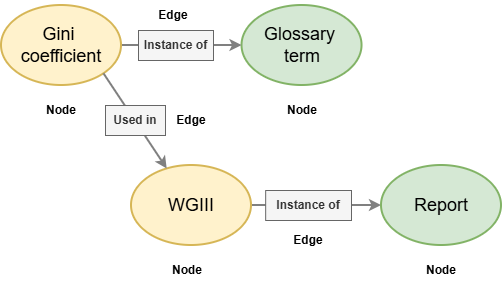

The diagram above was exported from draw.io. Its source (the exported page's mxGraphModel, read from the mxfile embedded in the PNG):
<mxGraphModel dx="1042" dy="2280" grid="1" gridSize="10" guides="1" tooltips="1" connect="1" arrows="1" fold="1" page="1" pageScale="1" pageWidth="1169" pageHeight="827" math="0" shadow="0">
  <root>
    <mxCell id="0" />
    <mxCell id="1" parent="0" />
    <mxCell id="2" parent="1" style="ellipse;whiteSpace=wrap;html=1;fillColor=#d5e8d4;strokeColor=#82b366;strokeWidth=2;" value="&lt;span id=&quot;docs-internal-guid-bf90447b-7fff-5727-9e62-9d18f8fe1665&quot; style=&quot;text-align: left;&quot;&gt;&lt;font style=&quot;font-size: 18px;&quot;&gt;&lt;p dir=&quot;ltr&quot; style=&quot;line-height: 1.2; text-align: center; margin-top: 0pt; margin-bottom: 0pt;&quot;&gt;&lt;span id=&quot;docs-internal-guid-bf90447b-7fff-5727-9e62-9d18f8fe1665&quot; style=&quot;text-align: left;&quot;&gt;&lt;/span&gt;&lt;/p&gt;&lt;p dir=&quot;ltr&quot; style=&quot;forced-color-adjust: none; line-height: 1.2; text-align: center; margin-top: 0pt; margin-bottom: 0pt;&quot;&gt;&lt;span style=&quot;forced-color-adjust: none; font-family: Arial, sans-serif; color: rgb(0, 0, 0); background-color: transparent; font-weight: 400; font-style: normal; font-variant: normal; text-decoration: none; vertical-align: baseline; white-space: pre-wrap;&quot;&gt;Glossary &lt;br&gt;term&lt;/span&gt;&lt;/p&gt;&lt;/font&gt;&lt;/span&gt;" vertex="1">
      <mxGeometry height="80" width="120" x="350.53" y="-1240" as="geometry" />
    </mxCell>
    <mxCell id="3" edge="1" parent="1" source="4" style="rounded=0;orthogonalLoop=1;jettySize=auto;html=1;exitX=1;exitY=0.5;exitDx=0;exitDy=0;strokeWidth=2;strokeColor=#808080;" target="2">
      <mxGeometry relative="1" as="geometry" />
    </mxCell>
    <mxCell id="4" parent="1" style="ellipse;whiteSpace=wrap;html=1;fillColor=#fff2cc;strokeColor=#d6b656;strokeWidth=2;" value="&lt;span id=&quot;docs-internal-guid-bf90447b-7fff-5727-9e62-9d18f8fe1665&quot; style=&quot;text-align: left;&quot;&gt;&lt;p dir=&quot;ltr&quot; style=&quot;line-height: 1.2; text-align: center; margin-top: 0pt; margin-bottom: 0pt;&quot;&gt;&lt;span style=&quot;font-family: Arial, sans-serif; background-color: transparent; font-variant-numeric: normal; font-variant-east-asian: normal; font-variant-alternates: normal; font-variant-position: normal; font-variant-emoji: normal; vertical-align: baseline; white-space-collapse: preserve; color: rgb(0, 0, 0);&quot;&gt;&lt;font style=&quot;font-size: 18px;&quot;&gt;Gini &lt;/font&gt;&lt;/span&gt;&lt;/p&gt;&lt;p dir=&quot;ltr&quot; style=&quot;line-height: 1.2; text-align: center; margin-top: 0pt; margin-bottom: 0pt;&quot;&gt;&lt;span style=&quot;font-family: Arial, sans-serif; background-color: transparent; font-variant-numeric: normal; font-variant-east-asian: normal; font-variant-alternates: normal; font-variant-position: normal; font-variant-emoji: normal; vertical-align: baseline; white-space-collapse: preserve; color: rgb(0, 0, 0);&quot;&gt;&lt;font style=&quot;font-size: 18px;&quot;&gt;coefficient&lt;/font&gt;&lt;/span&gt;&lt;/p&gt;&lt;/span&gt;" vertex="1">
      <mxGeometry height="80" width="120" x="110" y="-1240" as="geometry" />
    </mxCell>
    <mxCell id="5" edge="1" parent="1" source="6" style="edgeStyle=orthogonalEdgeStyle;rounded=0;orthogonalLoop=1;jettySize=auto;html=1;exitX=1;exitY=0.5;exitDx=0;exitDy=0;entryX=0;entryY=0.5;entryDx=0;entryDy=0;strokeWidth=2;strokeColor=#808080;" target="7">
      <mxGeometry relative="1" as="geometry" />
    </mxCell>
    <mxCell id="6" parent="1" style="ellipse;whiteSpace=wrap;html=1;fillColor=#fff2cc;strokeColor=#d6b656;strokeWidth=2;" value="&lt;span id=&quot;docs-internal-guid-bf90447b-7fff-5727-9e62-9d18f8fe1665&quot; style=&quot;text-align: left;&quot;&gt;&lt;font style=&quot;font-size: 18px;&quot;&gt;&lt;p dir=&quot;ltr&quot; style=&quot;line-height: 1.2; text-align: center; margin-top: 0pt; margin-bottom: 0pt;&quot;&gt;&lt;span id=&quot;docs-internal-guid-bf90447b-7fff-5727-9e62-9d18f8fe1665&quot; style=&quot;text-align: left;&quot;&gt;&lt;/span&gt;&lt;/p&gt;&lt;p dir=&quot;ltr&quot; style=&quot;forced-color-adjust: none; line-height: 1.2; text-align: center; margin-top: 0pt; margin-bottom: 0pt;&quot;&gt;&lt;span style=&quot;forced-color-adjust: none; font-family: Arial, sans-serif; color: rgb(0, 0, 0); background-color: transparent; font-weight: 400; font-style: normal; font-variant: normal; text-decoration: none; vertical-align: baseline; white-space: pre-wrap;&quot;&gt;WGIII&lt;/span&gt;&lt;/p&gt;&lt;/font&gt;&lt;/span&gt;" vertex="1">
      <mxGeometry height="80" width="120" x="240" y="-1080" as="geometry" />
    </mxCell>
    <mxCell id="7" parent="1" style="ellipse;whiteSpace=wrap;html=1;fillColor=#d5e8d4;strokeColor=#82b366;strokeWidth=2;" value="&lt;span id=&quot;docs-internal-guid-bf90447b-7fff-5727-9e62-9d18f8fe1665&quot; style=&quot;text-align: left;&quot;&gt;&lt;p dir=&quot;ltr&quot; style=&quot;line-height: 1.2; text-align: center; margin-top: 0pt; margin-bottom: 0pt;&quot;&gt;&lt;span style=&quot;font-family: Arial, sans-serif; background-color: transparent; font-variant-numeric: normal; font-variant-east-asian: normal; font-variant-alternates: normal; font-variant-position: normal; font-variant-emoji: normal; vertical-align: baseline; white-space-collapse: preserve; color: rgb(0, 0, 0);&quot;&gt;&lt;font style=&quot;font-size: 18px;&quot;&gt;Report&lt;/font&gt;&lt;/span&gt;&lt;/p&gt;&lt;/span&gt;" vertex="1">
      <mxGeometry height="80" width="120" x="490" y="-1080" as="geometry" />
    </mxCell>
    <mxCell id="8" edge="1" parent="1" source="4" style="rounded=0;orthogonalLoop=1;jettySize=auto;html=1;exitX=1;exitY=1;exitDx=0;exitDy=0;strokeWidth=2;strokeColor=#808080;" target="6">
      <mxGeometry relative="1" as="geometry" />
    </mxCell>
    <mxCell id="9" parent="1" style="text;html=1;whiteSpace=wrap;strokeColor=#666666;fillColor=#f5f5f5;align=center;verticalAlign=middle;rounded=0;fontColor=#333333;" value="&lt;b&gt;Instance of&lt;/b&gt;" vertex="1">
      <mxGeometry height="30" width="85.83" x="374.17" y="-1055" as="geometry" />
    </mxCell>
    <mxCell id="10" parent="1" style="text;html=1;whiteSpace=wrap;strokeColor=#666666;fillColor=#f5f5f5;align=center;verticalAlign=middle;rounded=0;fontColor=#333333;" value="&lt;b&gt;Instance of&lt;/b&gt;" vertex="1">
      <mxGeometry height="30" width="75" x="247" y="-1215" as="geometry" />
    </mxCell>
    <mxCell id="11" parent="1" style="text;html=1;whiteSpace=wrap;strokeColor=#666666;fillColor=#f5f5f5;align=center;verticalAlign=middle;rounded=0;fontColor=#333333;" value="&lt;b&gt;Used in&lt;/b&gt;" vertex="1">
      <mxGeometry height="30" width="60" x="214" y="-1140" as="geometry" />
    </mxCell>
    <mxCell id="12" parent="1" style="text;html=1;whiteSpace=wrap;strokeColor=none;fillColor=none;align=center;verticalAlign=middle;rounded=0;" value="&lt;b&gt;Node&lt;/b&gt;" vertex="1">
      <mxGeometry height="30" width="60" x="520" y="-990" as="geometry" />
    </mxCell>
    <mxCell id="13" parent="1" style="text;html=1;whiteSpace=wrap;strokeColor=none;fillColor=none;align=center;verticalAlign=middle;rounded=0;" value="&lt;b&gt;Node&lt;/b&gt;" vertex="1">
      <mxGeometry height="30" width="60" x="380.53" y="-1150" as="geometry" />
    </mxCell>
    <mxCell id="14" parent="1" style="text;html=1;whiteSpace=wrap;strokeColor=none;fillColor=none;align=center;verticalAlign=middle;rounded=0;" value="&lt;b&gt;Node&lt;/b&gt;" vertex="1">
      <mxGeometry height="30" width="60" x="140" y="-1150" as="geometry" />
    </mxCell>
    <mxCell id="15" parent="1" style="text;html=1;whiteSpace=wrap;strokeColor=none;fillColor=none;align=center;verticalAlign=middle;rounded=0;" value="&lt;b&gt;Node&lt;/b&gt;" vertex="1">
      <mxGeometry height="30" width="60" x="265.83" y="-990" as="geometry" />
    </mxCell>
    <mxCell id="16" parent="1" style="text;html=1;whiteSpace=wrap;strokeColor=none;fillColor=none;align=center;verticalAlign=middle;rounded=0;" value="&lt;b&gt;Edge&lt;/b&gt;" vertex="1">
      <mxGeometry height="30" width="60" x="387.08000000000004" y="-1020" as="geometry" />
    </mxCell>
    <mxCell id="17" parent="1" style="text;html=1;whiteSpace=wrap;strokeColor=none;fillColor=none;align=center;verticalAlign=middle;rounded=0;" value="&lt;b&gt;Edge&lt;/b&gt;" vertex="1">
      <mxGeometry height="30" width="60" x="251.67" y="-1245" as="geometry" />
    </mxCell>
    <mxCell id="18" parent="1" style="text;html=1;whiteSpace=wrap;strokeColor=none;fillColor=none;align=center;verticalAlign=middle;rounded=0;" value="&lt;b&gt;Edge&lt;/b&gt;" vertex="1">
      <mxGeometry height="30" width="60" x="270" y="-1140" as="geometry" />
    </mxCell>
  </root>
</mxGraphModel>